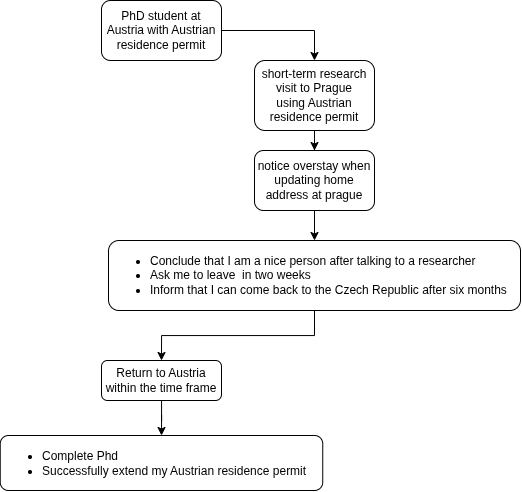

The diagram above was exported from draw.io. Its source (the exported page's mxGraphModel, read from the mxfile embedded in the PNG):
<mxGraphModel dx="873" dy="596" grid="1" gridSize="10" guides="1" tooltips="1" connect="1" arrows="1" fold="1" page="1" pageScale="1" pageWidth="827" pageHeight="1169" math="0" shadow="0">
  <root>
    <mxCell id="0" />
    <mxCell id="1" parent="0" />
    <mxCell id="LpwkwvuMJd0kwznsGUHe-3" edge="1" parent="1" source="LpwkwvuMJd0kwznsGUHe-1" style="edgeStyle=orthogonalEdgeStyle;rounded=0;orthogonalLoop=1;jettySize=auto;html=1;exitX=1;exitY=0.5;exitDx=0;exitDy=0;entryX=0.5;entryY=0;entryDx=0;entryDy=0;" target="LpwkwvuMJd0kwznsGUHe-2">
      <mxGeometry relative="1" as="geometry" />
    </mxCell>
    <mxCell id="LpwkwvuMJd0kwznsGUHe-1" parent="1" style="rounded=1;whiteSpace=wrap;html=1;" value="PhD student at Austria with Austrian residence permit" vertex="1">
      <mxGeometry height="60" width="120" x="140" y="150" as="geometry" />
    </mxCell>
    <mxCell id="LpwkwvuMJd0kwznsGUHe-2" parent="1" style="rounded=1;whiteSpace=wrap;html=1;" value="short-term research visit to Prague&lt;div&gt;using&amp;nbsp;&lt;span style=&quot;background-color: transparent; color: light-dark(rgb(0, 0, 0), rgb(255, 255, 255));&quot;&gt;Austrian residence permit&lt;/span&gt;&lt;/div&gt;" vertex="1">
      <mxGeometry height="70" width="120" x="293" y="210" as="geometry" />
    </mxCell>
    <mxCell id="LpwkwvuMJd0kwznsGUHe-7" edge="1" parent="1" source="g3vp-XDgX7XY7Ml9nqzI-1" style="edgeStyle=orthogonalEdgeStyle;rounded=0;orthogonalLoop=1;jettySize=auto;html=1;entryX=0.5;entryY=0;entryDx=0;entryDy=0;exitX=0.5;exitY=1;exitDx=0;exitDy=0;" target="g3vp-XDgX7XY7Ml9nqzI-4">
      <mxGeometry relative="1" as="geometry">
        <mxPoint x="312.5" y="530" as="targetPoint" />
      </mxGeometry>
    </mxCell>
    <mxCell id="g3vp-XDgX7XY7Ml9nqzI-2" edge="1" parent="1" source="LpwkwvuMJd0kwznsGUHe-4" style="edgeStyle=orthogonalEdgeStyle;rounded=0;orthogonalLoop=1;jettySize=auto;html=1;entryX=0.5;entryY=0;entryDx=0;entryDy=0;" target="g3vp-XDgX7XY7Ml9nqzI-1">
      <mxGeometry relative="1" as="geometry">
        <mxPoint x="353" y="390" as="targetPoint" />
      </mxGeometry>
    </mxCell>
    <mxCell id="LpwkwvuMJd0kwznsGUHe-4" parent="1" style="rounded=1;whiteSpace=wrap;html=1;" value="notice overstay when updating home address at prague" vertex="1">
      <mxGeometry height="60" width="120" x="293" y="300" as="geometry" />
    </mxCell>
    <mxCell id="LpwkwvuMJd0kwznsGUHe-5" edge="1" parent="1" source="LpwkwvuMJd0kwznsGUHe-2" style="edgeStyle=orthogonalEdgeStyle;rounded=0;orthogonalLoop=1;jettySize=auto;html=1;entryX=0.5;entryY=0;entryDx=0;entryDy=0;" target="LpwkwvuMJd0kwznsGUHe-4">
      <mxGeometry relative="1" as="geometry" />
    </mxCell>
    <mxCell id="g3vp-XDgX7XY7Ml9nqzI-1" parent="1" style="rounded=1;whiteSpace=wrap;html=1;align=left;" value="&lt;div&gt;&lt;ul&gt;&lt;li&gt;Conclude that I am a nice person after talking to a researcher&lt;/li&gt;&lt;li&gt;Ask me to leave&amp;nbsp; in two weeks&lt;/li&gt;&lt;li&gt;&lt;span style=&quot;background-color: transparent; color: light-dark(rgb(0, 0, 0), rgb(255, 255, 255));&quot;&gt;Inform that I can come back to the Czech Republic after six months&lt;/span&gt;&lt;/li&gt;&lt;/ul&gt;&lt;/div&gt;" vertex="1">
      <mxGeometry height="70" width="412" x="147" y="390" as="geometry" />
    </mxCell>
    <mxCell id="g3vp-XDgX7XY7Ml9nqzI-3" parent="1" style="rounded=1;whiteSpace=wrap;html=1;align=left;" value="&lt;ul&gt;&lt;li&gt;&lt;span style=&quot;background-color: transparent; color: light-dark(rgb(0, 0, 0), rgb(255, 255, 255));&quot;&gt;&lt;span style=&quot;color: rgba(0, 0, 0, 0); font-family: monospace; font-size: 0px; text-wrap-mode: nowrap;&quot;&gt;%3CmxGraphModel%3E%3Croot%3E%3CmxCell%20id%3D%220%22%2F%3E%3CmxCell%20id%3D%221%22%20parent%3D%220%22%2F%3E%3CmxCell%20id%3D%222%22%20parent%3D%221%22%20style%3D%22rounded%3D1%3BwhiteSpace%3Dwrap%3Bhtml%3D1%3B%22%20value%3D%22notice%20rules%20when%20updating%20home%20address%20at%20prague%22%20vertex%3D%221%22%3E%3CmxGeometry%20height%3D%2260%22%20width%3D%22120%22%20x%3D%22294%22%20y%3D%22350%22%20as%3D%22geometry%22%2F%3E%3C%2FmxCell%3E%3C%2Froot%3E%3C%2FmxGraphModel%3E&lt;/span&gt;Complete&lt;/span&gt;&lt;span style=&quot;background-color: transparent; color: light-dark(rgb(0, 0, 0), rgb(255, 255, 255));&quot;&gt;&amp;nbsp;Phd&lt;/span&gt;&lt;/li&gt;&lt;li&gt;&lt;span style=&quot;background-color: transparent; color: light-dark(rgb(0, 0, 0), rgb(255, 255, 255));&quot;&gt;Successfully extend my Austrian residence permit&lt;/span&gt;&lt;/li&gt;&lt;/ul&gt;" vertex="1">
      <mxGeometry height="55" width="322.5" x="38.75" y="585" as="geometry" />
    </mxCell>
    <mxCell id="g3vp-XDgX7XY7Ml9nqzI-5" edge="1" parent="1" source="g3vp-XDgX7XY7Ml9nqzI-4" style="edgeStyle=orthogonalEdgeStyle;rounded=0;orthogonalLoop=1;jettySize=auto;html=1;entryX=0.5;entryY=0;entryDx=0;entryDy=0;" target="g3vp-XDgX7XY7Ml9nqzI-3">
      <mxGeometry relative="1" as="geometry" />
    </mxCell>
    <mxCell id="g3vp-XDgX7XY7Ml9nqzI-4" parent="1" style="rounded=1;whiteSpace=wrap;html=1;" value="&lt;span style=&quot;background-color: transparent; color: light-dark(rgb(0, 0, 0), rgb(255, 255, 255));&quot;&gt;Return to Austria within the time frame&lt;/span&gt;" vertex="1">
      <mxGeometry height="40" width="120" x="140" y="510" as="geometry" />
    </mxCell>
  </root>
</mxGraphModel>